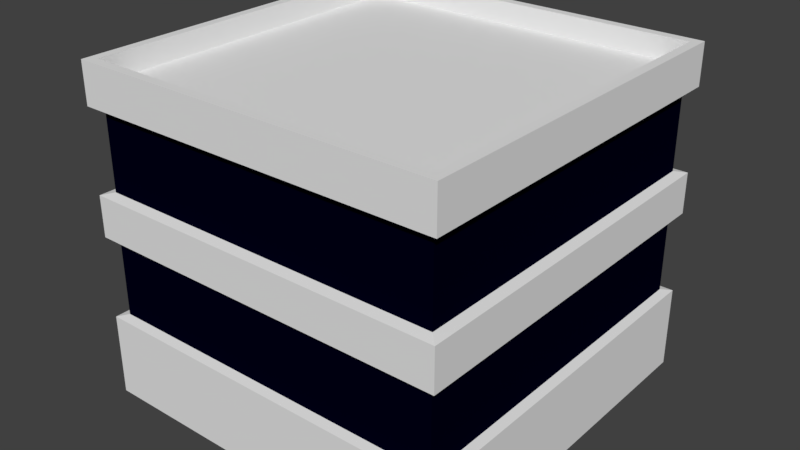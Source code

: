 # Source: buildingBottom.blend  (saved by Blender 2.77.0; exported with 4.5.12 LTS)
import bpy
from mathutils import Matrix  # noqa: F401  (used for matrix-valued properties, if any)

bpy.ops.wm.read_factory_settings(use_empty=True)
scene = bpy.context.scene
scene.name = 'Scene'

# ---- collections
col_collection_1 = bpy.data.collections.new('Collection 1'); scene.collection.children.link(col_collection_1)

# ---- materials (node trees are filled in below, after node groups)
mat_material = bpy.data.materials.new('Material')
mat_material.alpha_threshold = 0.0
mat_material.use_transparent_shadow = False
mat_material.roughness = 0.5
mat_material.line_color = (0.0, 0.0, 0.0, 1.0)
mat_window = bpy.data.materials.new('Window')
mat_window.alpha_threshold = 0.0
mat_window.use_transparent_shadow = False
mat_window.diffuse_color = (5.087e-05, 0.0001285, 0.008076, 1.0)
mat_window.roughness = 0.5

# ---- material node trees

# ---- world
world_world = bpy.data.worlds.new('World'); scene.world = world_world
world_world.color = (0.05088, 0.05088, 0.05088)
world_world.use_sun_shadow = False
world_world.sun_shadow_jitter_overblur = 0.0
world_world.cycles.sampling_method = 'MANUAL'

# ---- meshes
me_cube = bpy.data.meshes.new('Cube')
me_cube.from_pydata([(2.5, 2.5, -1.0), (2.5, -2.5, -1.0), (-2.5, -2.5, -1.0), (-2.5, 2.5, -1.0), (-2.375, 2.375, 3.444), (-2.375, -2.375, 3.444), (-2.375, -1.583, 3.444), (-2.375, -0.7917, 3.444), (2.365, 1.577, 2.859), (-2.365, 1.577, 2.859), (-2.365, 0.7884, 2.859), (-2.365, 5.736e-07, 2.859), (2.5, 1.667, -1.0), (2.5, 0.8333, -1.0), (2.5, 0.0, -1.0), (2.5, -0.8333, -1.0), (2.5, -1.667, -1.0), (-2.5, -1.667, -1.0), (-2.5, -0.8333, -1.0), (-2.5, 7.749e-07, -1.0), (-2.5, 0.8333, -1.0), (-2.5, 1.667, -1.0), (-2.375, 5.295e-07, 3.444), (-2.375, 1.583, 3.444), (-2.375, 0.7917, 3.444), (2.375, 1.583, 3.444), (2.375, 0.7917, 3.444), (2.375, -1.188e-06, 3.444), (2.375, -1.583, 3.444), (2.375, -0.7917, 3.444), (2.375, 2.375, 3.444), (1.696, 2.375, 3.444), (-2.365, -0.7884, 2.859), (-2.365, -1.577, 2.859), (2.365, -0.7884, 2.333), (2.365, -9.113e-07, 2.333), (2.365, 0.7884, 2.333), (2.365, 1.577, 2.333), (-2.365, 0.7884, 2.333), (-2.365, 6.112e-07, 2.333), (-2.365, -0.7884, 2.333), (-2.365, -1.577, 2.333), (1.786, 2.5, -1.0), (1.071, 2.5, -1.0), (0.3571, 2.5, -1.0), (-0.3571, 2.5, -1.0), (-1.071, 2.5, -1.0), (-1.786, 2.5, -1.0), (1.786, -2.5, -1.0), (1.071, -2.5, -1.0), (0.3571, -2.5, -1.0), (-0.3571, -2.5, -1.0), (-1.071, -2.5, -1.0), (-1.786, -2.5, -1.0), (1.018, 2.375, 3.444), (0.3393, 2.375, 3.444), (-0.3393, 2.375, 3.444), (-1.696, 2.375, 3.444), (-1.018, 2.375, 3.444), (2.375, -2.375, 3.444), (1.696, -2.375, 3.444), (1.018, -2.375, 3.444), (0.3393, -2.375, 3.444), (-0.3393, -2.375, 3.444), (-1.696, -2.375, 3.444), (-1.018, -2.375, 3.444), (2.365, -1.577, 2.333), (-1.689, -2.365, 2.333), (-2.365, 1.577, 2.333), (-1.689, 2.365, 2.333), (-2.365, 2.365, 2.333), (-2.365, 2.365, 1.808), (-2.365, -2.365, 2.333), (-2.365, -2.365, 1.808), (2.365, -2.365, 2.333), (2.365, -2.365, 1.808), (2.365, 2.365, 2.333), (2.365, 2.365, 1.808), (-1.018, -2.375, 3.152), (-0.3393, -2.375, 3.152), (0.3393, -2.375, 3.152), (1.018, -2.375, 3.152), (1.696, -2.375, 3.152), (-1.018, 2.375, 3.152), (-0.3393, 2.375, 3.152), (0.3393, 2.375, 3.152), (1.018, 2.375, 3.152), (1.696, 2.375, 3.152), (2.375, -0.7917, 3.152), (2.375, -1.188e-06, 3.152), (2.375, 0.7917, 3.152), (2.375, 1.583, 3.152), (2.375, 2.375, 3.152), (-2.375, 0.7917, 3.152), (-2.375, 5.295e-07, 3.152), (-2.375, -0.7917, 3.152), (-2.375, -1.583, 3.152), (-1.696, 2.375, 3.152), (-2.375, 2.375, 3.152), (-2.375, 1.583, 3.152), (-2.375, -2.375, 3.152), (-1.696, -2.375, 3.152), (2.375, -2.375, 3.152), (2.375, -1.583, 3.152), (1.786, 1.667, -1.0), (1.071, 1.667, -1.0), (0.3571, 1.667, -1.0), (-0.3571, 1.667, -1.0), (-1.071, 1.667, -1.0), (-1.786, 1.667, -1.0), (1.786, 0.8333, -1.0), (1.071, 0.8333, -1.0), (0.3571, 0.8333, -1.0), (-0.3571, 0.8333, -1.0), (-1.071, 0.8333, -1.0), (-1.786, 0.8333, -1.0), (1.786, 1.107e-07, -1.0), (1.071, 2.214e-07, -1.0), (0.3571, 3.321e-07, -1.0), (-0.3571, 4.428e-07, -1.0), (-1.071, 5.535e-07, -1.0), (-1.786, 6.642e-07, -1.0), (1.786, -0.8333, -1.0), (1.071, -0.8333, -1.0), (0.3571, -0.8333, -1.0), (-0.3571, -0.8333, -1.0), (-1.071, -0.8333, -1.0), (-1.786, -0.8333, -1.0), (1.786, -1.667, -1.0), (1.071, -1.667, -1.0), (0.3571, -1.667, -1.0), (-0.3571, -1.667, -1.0), (-1.071, -1.667, -1.0), (-1.786, -1.667, -1.0), (2.5, 2.5, -0.4444), (2.5, 2.5, 0.1111), (2.5, -2.5, -0.4444), (2.5, -2.5, 0.1111), (-2.5, -2.5, -0.4444), (-2.5, -2.5, 0.1111), (-2.5, 2.5, -0.4444), (-2.5, 2.5, 0.1111), (2.5, 1.667, 0.1111), (2.5, 1.667, -0.4444), (2.5, 0.8333, 0.1111), (2.5, 0.8333, -0.4444), (2.5, -3.179e-07, 0.1111), (2.5, -1.589e-07, -0.4444), (2.5, -0.8333, 0.1111), (2.5, -0.8333, -0.4444), (2.5, -1.667, 0.1111), (2.5, -1.667, -0.4444), (-2.5, -1.667, 0.1111), (-2.5, -1.667, -0.4444), (-2.5, -0.8333, 0.1111), (-2.5, -0.8333, -0.4444), (-2.5, 7.351e-07, 0.1111), (-2.5, 7.55e-07, -0.4444), (-2.5, 0.8333, 0.1111), (-2.5, 0.8333, -0.4444), (-2.5, 1.667, 0.1111), (-2.5, 1.667, -0.4444), (1.786, -2.5, 0.1111), (1.786, -2.5, -0.4444), (1.071, -2.5, 0.1111), (1.071, -2.5, -0.4444), (0.3571, -2.5, 0.1111), (0.3571, -2.5, -0.4444), (-0.3571, -2.5, 0.1111), (-0.3571, -2.5, -0.4444), (-1.071, -2.5, 0.1111), (-1.071, -2.5, -0.4444), (-1.786, -2.5, 0.1111), (-1.786, -2.5, -0.4444), (1.786, 2.5, -0.4444), (1.786, 2.5, 0.1111), (1.071, 2.5, -0.4444), (1.071, 2.5, 0.1111), (0.334, 2.397, -0.9743), (0.3571, 2.5, 0.1111), (1.002, 2.397, -0.9743), (-0.3571, 2.5, 0.1111), (-1.071, 2.5, -0.4444), (-1.071, 2.5, 0.1111), (-1.786, 2.5, -0.4444), (-1.786, 2.5, 0.1111), (2.5, 2.5, 1.222), (2.5, 2.5, 1.778), (2.5, -2.5, 1.222), (2.5, -2.5, 1.778), (-2.5, -2.5, 1.222), (-2.5, -2.5, 1.778), (-2.5, 2.5, 1.222), (-2.5, 2.5, 1.778), (2.5, 1.667, 1.778), (2.5, 1.667, 1.222), (2.5, 0.8333, 1.778), (2.5, 0.8333, 1.222), (2.5, -7.947e-07, 1.778), (2.5, -6.358e-07, 1.222), (2.5, -0.8333, 1.778), (2.5, -0.8333, 1.222), (2.5, -1.667, 1.778), (2.5, -1.667, 1.222), (-2.5, -1.667, 1.778), (-2.5, -1.667, 1.222), (-2.5, -0.8333, 1.778), (-2.5, -0.8333, 1.222), (-2.5, 6.755e-07, 1.778), (-2.5, 6.954e-07, 1.222), (-2.5, 0.8333, 1.778), (-2.5, 0.8333, 1.222), (-2.5, 1.667, 1.778), (-2.5, 1.667, 1.222), (1.786, -2.5, 1.778), (1.786, -2.5, 1.222), (1.071, -2.5, 1.778), (1.071, -2.5, 1.222), (0.3571, -2.5, 1.778), (0.3571, -2.5, 1.222), (-0.3571, -2.5, 1.778), (-0.3571, -2.5, 1.222), (-1.071, -2.5, 1.778), (-1.071, -2.5, 1.222), (-1.786, -2.5, 1.778), (-1.786, -2.5, 1.222), (1.786, 2.5, 1.222), (1.786, 2.5, 1.778), (1.071, 2.5, 1.222), (1.071, 2.5, 1.778), (0.3571, 2.5, 1.222), (0.3571, 2.5, 1.778), (-0.3571, 2.5, 1.222), (-0.3571, 2.5, 1.778), (-1.071, 2.5, 1.222), (-1.071, 2.5, 1.778), (-1.786, 2.5, 1.222), (-1.786, 2.5, 1.778), (2.5, 2.5, 2.889), (2.5, 2.5, 3.444), (2.5, -2.5, 2.889), (2.5, -2.5, 3.444), (-2.5, -2.5, 2.889), (-2.5, -2.5, 3.444), (-2.5, 2.5, 2.889), (-2.5, 2.5, 3.444), (-2.5, -1.667, 3.444), (-2.5, -1.667, 2.889), (-2.5, -0.8333, 3.444), (-2.5, -0.8333, 2.889), (-2.5, 5.762e-07, 3.444), (-2.5, 6.159e-07, 2.889), (-2.5, 0.8333, 3.444), (-2.5, 0.8333, 2.889), (-2.5, 1.667, 3.444), (-2.5, 1.667, 2.889), (2.5, 1.667, 3.444), (2.5, 1.667, 2.889), (2.5, 0.8333, 3.444), (2.5, 0.8333, 2.889), (2.5, -1.232e-06, 3.444), (2.5, -1.093e-06, 2.889), (2.5, -0.8333, 3.444), (2.5, -0.8333, 2.889), (2.5, -1.667, 3.444), (2.5, -1.667, 2.889), (1.786, 2.5, 2.889), (1.786, 2.5, 3.444), (1.071, 2.5, 2.889), (1.071, 2.5, 3.444), (0.3571, 2.5, 2.889), (0.3571, 2.5, 3.444), (-0.3571, 2.5, 2.889), (-0.3571, 2.5, 3.444), (-1.071, 2.5, 2.889), (-1.071, 2.5, 3.444), (-1.786, 2.5, 2.889), (-1.786, 2.5, 3.444), (1.786, -2.5, 3.444), (1.786, -2.5, 2.889), (1.071, -2.5, 3.444), (1.071, -2.5, 2.889), (0.3571, -2.5, 3.444), (0.3571, -2.5, 2.889), (-0.3571, -2.5, 3.444), (-0.3571, -2.5, 2.889), (-1.071, -2.5, 3.444), (-1.071, -2.5, 2.889), (-1.786, -2.5, 3.444), (-1.786, -2.5, 2.889), (2.378, 2.378, 0.1383), (2.378, 2.378, 0.6667), (2.378, -2.378, 0.1383), (2.378, -2.378, 0.6667), (-2.378, -2.378, 0.1383), (-2.378, -2.378, 0.6667), (-2.378, 2.378, 0.1383), (-2.378, 2.378, 0.6667), (-1.698, 2.378, 0.6667), (-2.378, 1.585, 0.6667), (-1.698, -2.378, 0.6667), (2.378, -1.585, 0.6667), (-2.378, -1.585, 0.6667), (-2.378, -0.7926, 0.6667), (-2.378, 6.857e-07, 0.6667), (-2.378, 0.7926, 0.6667), (2.378, 1.585, 0.6667), (2.378, 0.7926, 0.6667), (2.378, -4.481e-07, 0.6667), (2.378, -0.7926, 0.6667), (2.378, 1.585, 1.195), (2.378, 0.7926, 1.195), (2.378, -5.993e-07, 1.195), (2.378, -0.7926, 1.195), (2.378, -1.585, 1.195), (-2.378, -1.585, 1.195), (-2.378, -0.7926, 1.195), (-2.378, 6.668e-07, 1.195), (-2.378, 0.7926, 1.195), (-2.378, 1.585, 1.195), (1.698, 2.378, 0.6667), (1.019, 2.378, 0.6667), (0.3397, 2.378, 0.6667), (-0.3397, 2.378, 0.6667), (-1.019, 2.378, 0.6667), (1.698, -2.378, 0.6667), (1.019, -2.378, 0.6667), (0.3397, -2.378, 0.6667), (-0.3397, -2.378, 0.6667), (-1.019, -2.378, 0.6667), (1.698, -2.378, 1.195), (1.019, -2.378, 1.195), (0.3397, -2.378, 1.195), (-0.3397, -2.378, 1.195), (-1.019, -2.378, 1.195), (-1.698, -2.378, 1.195), (1.698, 2.378, 0.1383), (1.019, 2.378, 0.1383), (0.3397, 2.378, 0.1383), (-0.3397, 2.378, 0.1383), (-1.019, 2.378, 0.1383), (-1.698, 2.378, 0.1383), (2.378, 1.585, 0.1383), (2.378, 0.7926, 0.1383), (2.378, -2.97e-07, 0.1383), (2.378, -0.7926, 0.1383), (2.378, -1.585, 0.1383), (-2.378, -1.585, 0.1383), (-2.378, -0.7926, 0.1383), (-2.378, 7.046e-07, 0.1383), (-2.378, 0.7926, 0.1383), (-2.378, 1.585, 0.1383), (1.698, -2.378, 0.1383), (1.019, -2.378, 0.1383), (0.3397, -2.378, 0.1383), (-0.3397, -2.378, 0.1383), (-1.019, -2.378, 0.1383), (-1.698, -2.378, 0.1383), (2.378, 2.378, 1.195), (2.378, -2.378, 1.195), (-2.378, -2.378, 1.195), (-2.378, 2.378, 1.195), (1.698, 2.378, 1.195), (1.019, 2.378, 1.195), (0.3397, 2.378, 1.195), (-0.3397, 2.378, 1.195), (-1.019, 2.378, 1.195), (-1.698, 2.378, 1.195), (2.365, 0.7884, 2.859), (2.365, -1.043e-06, 2.859), (2.365, -0.7884, 2.859), (2.365, -1.577, 2.859), (1.689, 2.365, 2.333), (1.014, 2.365, 2.333), (0.3379, 2.365, 2.333), (-0.3379, 2.365, 2.333), (-1.014, 2.365, 2.333), (1.689, -2.365, 2.333), (1.014, -2.365, 2.333), (0.3379, -2.365, 2.333), (-0.3379, -2.365, 2.333), (-1.014, -2.365, 2.333), (1.689, 2.365, 1.808), (1.014, 2.365, 1.808), (0.3379, 2.365, 1.808), (-0.3379, 2.365, 1.808), (-1.014, 2.365, 1.808), (-1.689, 2.365, 1.808), (1.689, -2.365, 2.859), (1.014, -2.365, 2.859), (0.3379, -2.365, 2.859), (-0.3379, -2.365, 2.859), (-1.014, -2.365, 2.859), (-1.689, -2.365, 2.859), (2.365, 1.577, 1.808), (2.365, 0.7884, 1.808), (2.365, -7.609e-07, 1.808), (2.365, -0.7884, 1.808), (2.365, -1.577, 1.808), (-2.365, -1.577, 1.808), (-2.365, -0.7884, 1.808), (-2.365, 6.3e-07, 1.808), (-2.365, 0.7884, 1.808), (-2.365, 1.577, 1.808), (1.689, -2.365, 1.808), (1.014, -2.365, 1.808), (0.3379, -2.365, 1.808), (-0.3379, -2.365, 1.808), (-1.014, -2.365, 1.808), (-1.689, -2.365, 1.808), (2.365, 2.365, 2.859), (2.365, -2.365, 2.859), (-2.365, -2.365, 2.859), (-2.365, 2.365, 2.859), (1.689, 2.365, 2.859), (1.014, 2.365, 2.859), (0.3379, 2.365, 2.859), (-0.3379, 2.365, 2.859), (-1.014, 2.365, 2.859), (-1.689, 2.365, 2.859), (1.002, 2.5, -0.9743), (0.334, 2.5, -0.9743), (-0.334, 2.5, -0.9743), (-1.002, 2.5, -0.9743), (1.002, 2.5, -0.4546), (1.002, 2.5, 0.065), (0.334, 2.5, 0.065), (-0.334, 2.5, 0.065), (-1.002, 2.5, -0.4546), (-1.002, 2.5, 0.065), (-0.334, 2.397, -0.9743), (-1.002, 2.397, -0.9743), (1.002, 2.397, -0.4546), (1.002, 2.397, 0.065), (0.334, 2.397, -0.4546), (0.334, 2.397, 0.065), (-0.334, 2.397, -0.4546), (-0.334, 2.397, 0.065), (-1.002, 2.397, -0.4546), (-1.002, 2.397, 0.065), (0.9186, 2.397, -0.9743), (0.4176, 2.397, -0.9743), (0.9186, 2.397, -0.4546), (0.9186, 2.397, 0.065), (0.4176, 2.397, -0.4546), (0.4176, 2.397, 0.065), (0.2505, 2.397, -0.9743), (-0.2505, 2.397, -0.9743), (0.2505, 2.397, -0.4546), (0.2505, 2.397, 0.065), (-0.2505, 2.397, -0.4546), (-0.2505, 2.397, 0.065), (-0.4176, 2.397, -0.9743), (-0.9186, 2.397, -0.9743), (-0.4176, 2.397, -0.4546), (-0.4176, 2.397, 0.065), (-0.9186, 2.397, -0.4546), (-0.9186, 2.397, 0.065), (0.9186, 2.344, -0.9743), (0.4176, 2.344, -0.9743), (0.9186, 2.344, -0.4546), (0.9186, 2.344, 0.065), (0.4176, 2.344, -0.4546), (0.4176, 2.344, 0.065), (0.2505, 2.344, -0.9743), (-0.2505, 2.344, -0.9743), (0.2505, 2.344, -0.4546), (0.2505, 2.344, 0.065), (-0.2505, 2.344, -0.4546), (-0.2505, 2.344, 0.065), (-0.4176, 2.344, -0.9743), (-0.9186, 2.344, -0.9743), (-0.4176, 2.344, -0.4546), (-0.4176, 2.344, 0.065), (-0.9186, 2.344, -0.4546), (-0.9186, 2.344, 0.065)], [], [(133, 53, 2, 17), (288, 286, 65, 64), (184, 47, 3, 140), (252, 250, 22, 24), (229, 231, 384, 383), (190, 205, 315, 360), (154, 152, 347, 348), (281, 283, 390, 389), (232, 230, 364, 365), (238, 257, 8, 410), (179, 181, 339, 338), (206, 204, 399, 400), (231, 233, 385, 384), (283, 285, 391, 390), (257, 259, 368, 8), (208, 206, 400, 401), (233, 235, 386, 385), (205, 207, 316, 315), (156, 154, 348, 349), (234, 232, 365, 366), (181, 183, 340, 339), (207, 209, 317, 316), (285, 287, 392, 391), (259, 261, 369, 368), (210, 208, 401, 402), (235, 237, 387, 386), (287, 289, 393, 392), (158, 156, 349, 350), (236, 234, 366, 367), (183, 185, 341, 340), (209, 211, 318, 317), (160, 158, 350, 351), (239, 267, 31, 30), (282, 280, 61, 62), (277, 245, 4, 57), (260, 258, 26, 27), (273, 275, 58, 56), (47, 109, 21, 3), (109, 115, 20, 21), (115, 121, 19, 20), (121, 127, 18, 19), (127, 133, 17, 18), (15, 16, 128, 122), (122, 128, 129, 123), (123, 129, 130, 124), (124, 130, 131, 125), (125, 131, 132, 126), (126, 132, 133, 127), (14, 15, 122, 116), (116, 122, 123, 117), (117, 123, 124, 118), (118, 124, 125, 119), (119, 125, 126, 120), (120, 126, 127, 121), (13, 14, 116, 110), (110, 116, 117, 111), (111, 117, 118, 112), (112, 118, 119, 113), (113, 119, 120, 114), (114, 120, 121, 115), (12, 13, 110, 104), (104, 110, 111, 105), (105, 111, 112, 106), (106, 112, 113, 107), (107, 113, 114, 108), (108, 114, 115, 109), (0, 12, 104, 42), (42, 104, 105, 43), (43, 105, 106, 44), (44, 106, 107, 45), (45, 107, 108, 46), (46, 108, 109, 47), (261, 263, 370, 369), (212, 210, 402, 403), (237, 193, 71, 387), (263, 265, 371, 370), (214, 189, 75, 404), (265, 240, 411, 371), (192, 236, 367, 361), (185, 141, 296, 341), (211, 213, 319, 318), (162, 137, 292, 352), (141, 160, 351, 296), (188, 215, 330, 359), (213, 192, 361, 319), (164, 162, 352, 353), (139, 172, 357, 294), (215, 217, 331, 330), (225, 190, 360, 335), (166, 164, 353, 354), (193, 212, 403, 71), (266, 238, 410, 414), (289, 242, 412, 393), (216, 214, 404, 405), (191, 224, 409, 73), (268, 266, 414, 415), (4, 23, 99, 98), (63, 62, 80, 79), (27, 26, 90, 89), (57, 4, 98, 97), (31, 54, 86, 87), (5, 64, 101, 100), (58, 57, 97, 83), (30, 31, 87, 92), (59, 28, 103, 102), (241, 264, 28, 59), (246, 243, 5, 6), (254, 252, 24, 23), (56, 58, 83, 84), (62, 61, 81, 80), (55, 56, 84, 85), (61, 60, 82, 81), (24, 22, 94, 93), (26, 25, 91, 90), (60, 59, 102, 82), (22, 7, 95, 94), (25, 30, 92, 91), (134, 0, 42, 174), (174, 42, 43, 176), (177, 176, 424, 425), (45, 46, 423, 422), (181, 179, 426, 427), (182, 46, 47, 184), (64, 65, 78, 101), (28, 29, 88, 103), (7, 6, 96, 95), (23, 24, 93, 99), (65, 63, 79, 78), (29, 27, 89, 88), (6, 5, 100, 96), (101, 78, 79, 80, 81, 82, 102, 103, 88, 89, 90, 91, 92, 87, 86, 85, 84, 83, 97, 98, 99, 93, 94, 95, 96, 100), (284, 282, 62, 63), (262, 260, 27, 29), (54, 55, 85, 86), (267, 269, 54, 31), (16, 1, 48, 128), (128, 48, 49, 129), (129, 49, 50, 130), (130, 50, 51, 131), (131, 51, 52, 132), (132, 52, 53, 133), (137, 150, 346, 292), (183, 182, 184, 185), (217, 219, 332, 331), (182, 183, 429, 428), (203, 188, 359, 314), (176, 43, 420, 424), (168, 166, 354, 355), (44, 45, 422, 421), (142, 135, 290, 342), (175, 174, 176, 177), (219, 221, 333, 332), (135, 134, 174, 175), (52, 171, 173, 53), (171, 170, 172, 173), (51, 169, 171, 52), (169, 168, 170, 171), (50, 167, 169, 51), (167, 166, 168, 169), (49, 165, 167, 50), (165, 164, 166, 167), (48, 163, 165, 49), (163, 162, 164, 165), (1, 136, 163, 48), (136, 137, 162, 163), (20, 159, 161, 21), (159, 158, 160, 161), (19, 157, 159, 20), (157, 156, 158, 159), (18, 155, 157, 19), (155, 154, 156, 157), (17, 153, 155, 18), (153, 152, 154, 155), (2, 138, 153, 17), (138, 139, 152, 153), (15, 149, 151, 16), (149, 148, 150, 151), (14, 147, 149, 15), (147, 146, 148, 149), (13, 145, 147, 14), (145, 144, 146, 147), (12, 143, 145, 13), (143, 142, 144, 145), (0, 134, 143, 12), (134, 135, 142, 143), (16, 151, 136, 1), (151, 150, 137, 136), (53, 173, 138, 2), (173, 172, 139, 138), (21, 161, 140, 3), (161, 160, 141, 140), (170, 168, 355, 356), (185, 184, 140, 141), (218, 216, 405, 406), (235, 234, 236, 237), (255, 244, 413, 9), (233, 232, 234, 235), (189, 202, 398, 75), (231, 230, 232, 233), (270, 268, 415, 416), (229, 228, 230, 231), (244, 276, 419, 413), (227, 226, 228, 229), (220, 218, 406, 407), (187, 186, 226, 227), (186, 195, 310, 358), (223, 222, 224, 225), (144, 142, 342, 343), (221, 220, 222, 223), (221, 223, 334, 333), (219, 218, 220, 221), (195, 197, 311, 310), (217, 216, 218, 219), (172, 170, 356, 357), (215, 214, 216, 217), (146, 144, 343, 344), (188, 189, 214, 215), (223, 225, 335, 334), (211, 210, 212, 213), (197, 199, 312, 311), (209, 208, 210, 211), (148, 146, 344, 345), (207, 206, 208, 209), (226, 186, 358, 362), (205, 204, 206, 207), (135, 175, 336, 290), (190, 191, 204, 205), (199, 201, 313, 312), (201, 200, 202, 203), (150, 148, 345, 346), (199, 198, 200, 201), (228, 226, 362, 363), (197, 196, 198, 199), (175, 177, 337, 336), (195, 194, 196, 197), (201, 203, 314, 313), (186, 187, 194, 195), (152, 139, 294, 347), (203, 202, 189, 188), (230, 228, 363, 364), (225, 224, 191, 190), (177, 179, 338, 337), (213, 212, 193, 192), (194, 187, 77, 394), (237, 236, 192, 193), (272, 270, 416, 417), (287, 286, 288, 289), (242, 247, 33, 412), (285, 284, 286, 287), (222, 220, 407, 408), (283, 282, 284, 285), (196, 194, 394, 395), (281, 280, 282, 283), (274, 272, 417, 418), (279, 278, 280, 281), (247, 249, 32, 33), (240, 241, 278, 279), (275, 277, 57, 58), (275, 274, 276, 277), (243, 288, 64, 5), (273, 272, 274, 275), (248, 246, 6, 7), (271, 270, 272, 273), (278, 241, 59, 60), (269, 268, 270, 271), (256, 239, 30, 25), (267, 266, 268, 269), (269, 271, 55, 54), (239, 238, 266, 267), (224, 222, 408, 409), (263, 262, 264, 265), (198, 196, 395, 396), (261, 260, 262, 263), (276, 274, 418, 419), (259, 258, 260, 261), (249, 251, 11, 32), (257, 256, 258, 259), (200, 198, 396, 397), (238, 239, 256, 257), (187, 227, 382, 77), (253, 252, 254, 255), (240, 279, 388, 411), (251, 250, 252, 253), (251, 253, 10, 11), (249, 248, 250, 251), (202, 200, 397, 398), (247, 246, 248, 249), (227, 229, 383, 382), (242, 243, 246, 247), (286, 284, 63, 65), (277, 276, 244, 245), (279, 281, 389, 388), (255, 254, 245, 244), (253, 255, 9, 10), (289, 288, 243, 242), (204, 191, 73, 399), (265, 264, 241, 240), (367, 298, 297, 361), (351, 299, 297, 296), (357, 300, 295, 294), (346, 301, 293, 292), (290, 291, 306, 342), (342, 306, 307, 343), (343, 307, 308, 344), (344, 308, 309, 345), (345, 309, 301, 346), (294, 295, 302, 347), (347, 302, 303, 348), (348, 303, 304, 349), (349, 304, 305, 350), (350, 305, 299, 351), (292, 293, 325, 352), (352, 325, 326, 353), (353, 326, 327, 354), (354, 327, 328, 355), (355, 328, 329, 356), (356, 329, 300, 357), (358, 291, 320, 362), (362, 320, 321, 363), (363, 321, 322, 364), (364, 322, 323, 365), (365, 323, 324, 366), (366, 324, 298, 367), (324, 340, 341, 298), (323, 339, 340, 324), (322, 338, 339, 323), (321, 337, 338, 322), (320, 336, 337, 321), (291, 290, 336, 320), (298, 341, 296, 297), (329, 334, 335, 300), (328, 333, 334, 329), (327, 332, 333, 328), (326, 331, 332, 327), (325, 330, 331, 326), (293, 359, 330, 325), (305, 318, 319, 299), (304, 317, 318, 305), (303, 316, 317, 304), (302, 315, 316, 303), (295, 360, 315, 302), (309, 313, 314, 301), (308, 312, 313, 309), (307, 311, 312, 308), (306, 310, 311, 307), (291, 358, 310, 306), (301, 314, 359, 293), (300, 335, 360, 295), (299, 319, 361, 297), (419, 69, 70, 413), (403, 68, 70, 71), (409, 67, 72, 73), (398, 66, 74, 75), (77, 76, 37, 394), (394, 37, 36, 395), (395, 36, 35, 396), (396, 35, 34, 397), (397, 34, 66, 398), (73, 72, 41, 399), (399, 41, 40, 400), (400, 40, 39, 401), (401, 39, 38, 402), (402, 38, 68, 403), (75, 74, 377, 404), (404, 377, 378, 405), (405, 378, 379, 406), (406, 379, 380, 407), (407, 380, 381, 408), (408, 381, 67, 409), (410, 76, 372, 414), (414, 372, 373, 415), (415, 373, 374, 416), (416, 374, 375, 417), (417, 375, 376, 418), (418, 376, 69, 419), (376, 386, 387, 69), (375, 385, 386, 376), (374, 384, 385, 375), (373, 383, 384, 374), (372, 382, 383, 373), (76, 77, 382, 372), (69, 387, 71, 70), (381, 392, 393, 67), (380, 391, 392, 381), (379, 390, 391, 380), (378, 389, 390, 379), (377, 388, 389, 378), (74, 411, 388, 377), (34, 370, 371, 66), (35, 369, 370, 34), (36, 368, 369, 35), (37, 8, 368, 36), (76, 410, 8, 37), (38, 10, 9, 68), (39, 11, 10, 38), (40, 32, 11, 39), (41, 33, 32, 40), (72, 412, 33, 41), (68, 9, 413, 70), (67, 393, 412, 72), (66, 371, 411, 74), (420, 421, 178, 180), (428, 429, 439, 438), (424, 420, 180, 432), (427, 426, 435, 437), (423, 428, 438, 431), (422, 423, 431, 430), (183, 181, 427, 429), (43, 44, 421, 420), (179, 177, 425, 426), (46, 182, 428, 423), (435, 433, 443, 445), (435, 434, 448, 449), (430, 431, 453, 452), (437, 436, 454, 455), (436, 437, 451, 450), (434, 435, 445, 444), (425, 424, 432, 433), (429, 427, 437, 439), (421, 422, 430, 178), (426, 425, 433, 435), (454, 452, 470, 472), (451, 449, 467, 469), (433, 432, 442, 443), (180, 178, 441, 440), (178, 434, 444, 441), (432, 180, 440, 442), (443, 442, 460, 461), (452, 453, 471, 470), (437, 435, 449, 451), (430, 436, 450, 447), (434, 178, 446, 448), (178, 430, 447, 446), (450, 451, 469, 468), (442, 440, 458, 460), (439, 437, 455, 457), (431, 438, 456, 453), (436, 430, 452, 454), (438, 439, 457, 456), (264, 262, 29, 28), (245, 254, 23, 4), (250, 248, 7, 22), (280, 278, 60, 61), (258, 256, 25, 26), (271, 273, 56, 55), (441, 444, 462, 459), (455, 454, 472, 473), (444, 445, 463, 462), (446, 447, 465, 464), (453, 456, 474, 471), (445, 443, 461, 463), (448, 446, 464, 466), (456, 457, 475, 474), (449, 448, 466, 467), (457, 455, 473, 475), (440, 441, 459, 458), (447, 450, 468, 465), (459, 462, 463, 461, 460, 458), (465, 468, 469, 467, 466, 464), (471, 474, 475, 473, 472, 470)])
me_cube.polygons.foreach_set('material_index', [0, 0, 0, 0, 0, 0, 0, 0, 0, 0, 0, 0, 0, 0, 0, 0, 0, 0, 0, 0, 0, 0, 0, 0, 0, 0, 0, 0, 0, 0, 0, 0, 0, 0, 0, 0, 0, 0, 0, 0, 0, 0, 0, 0, 0, 0, 0, 0, 0, 0, 0, 0, 0, 0, 0, 0, 0, 0, 0, 0, 0, 0, 0, 0, 0, 0, 0, 0, 0, 0, 0, 0, 0, 0, 0, 0, 0, 0, 0, 0, 0, 0, 0, 0, 0, 0, 0, 0, 0, 0, 0, 0, 0, 0, 0, 0, 0, 0, 0, 0, 0, 0, 0, 0, 0, 0, 0, 0, 0, 0, 0, 0, 0, 0, 0, 0, 0, 0, 0, 0, 0, 0, 0, 0, 0, 0, 0, 0, 0, 0, 0, 0, 0, 0, 0, 0, 0, 0, 0, 0, 0, 0, 0, 0, 0, 0, 0, 0, 0, 0, 0, 0, 0, 0, 0, 0, 0, 0, 0, 0, 0, 0, 0, 0, 0, 0, 0, 0, 0, 0, 0, 0, 0, 0, 0, 0, 0, 0, 0, 0, 0, 0, 0, 0, 0, 0, 0, 0, 0, 0, 0, 0, 0, 0, 0, 0, 0, 0, 0, 0, 0, 0, 0, 0, 0, 0, 0, 0, 0, 0, 0, 0, 0, 0, 0, 0, 0, 0, 0, 0, 0, 0, 0, 0, 0, 0, 0, 0, 0, 0, 0, 0, 0, 0, 0, 0, 0, 0, 0, 0, 0, 0, 0, 0, 0, 0, 0, 0, 0, 0, 0, 0, 0, 0, 0, 0, 0, 0, 0, 0, 0, 0, 0, 0, 0, 0, 0, 0, 0, 0, 0, 0, 0, 0, 0, 0, 0, 0, 0, 0, 0, 0, 0, 0, 0, 0, 0, 0, 0, 0, 0, 0, 0, 0, 0, 0, 0, 1, 1, 1, 1, 1, 1, 1, 1, 1, 1, 1, 1, 1, 1, 1, 1, 1, 1, 1, 1, 1, 1, 1, 1, 1, 1, 1, 1, 1, 1, 1, 1, 1, 1, 1, 1, 1, 1, 1, 1, 1, 1, 1, 1, 1, 1, 1, 1, 1, 1, 1, 1, 1, 1, 1, 1, 1, 1, 1, 1, 1, 1, 1, 1, 1, 1, 1, 1, 1, 1, 1, 1, 1, 1, 1, 1, 1, 1, 1, 1, 1, 1, 1, 1, 1, 1, 1, 1, 1, 1, 1, 1, 1, 1, 1, 1, 1, 1, 1, 1, 1, 1, 1, 1, 0, 0, 0, 0, 0, 0, 0, 0, 0, 0, 0, 0, 0, 0, 0, 0, 0, 0, 0, 0, 0, 0, 0, 0, 0, 0, 0, 0, 0, 0, 0, 0, 0, 0, 0, 0, 0, 0, 0, 0, 0, 0, 0, 0, 0, 0, 0, 0, 0, 0, 0, 0, 0, 0, 0, 0, 1, 1, 1])
me_cube.materials.append(mat_material)
me_cube.materials.append(mat_window)
me_cube.use_remesh_preserve_volume = False
me_cube.use_remesh_preserve_attributes = False
me_cube.use_mirror_vertex_groups = False
me_cube.update()

# ---- objects
ob_cube = bpy.data.objects.new('Cube', me_cube)

# ---- transforms, parenting, visibility, modifiers, constraints
ob_cube.location = (0.0, 0.0, 1.0)
ob_cube.lock_rotations_4d = False
ob_cube.empty_display_type = 'ARROWS'
ob_cube.lineart.crease_threshold = 0.0

# ---- collection membership
col_collection_1.objects.link(ob_cube)

# ---- scene / render settings (as saved in the file)
scene.frame_start = 1; scene.frame_end = 250; scene.frame_set(1)
scene.render.engine = 'BLENDER_EEVEE_NEXT'
scene.render.resolution_percentage = 50
scene.render.dither_intensity = 0.0
scene.cycles.use_denoising = False
scene.cycles.samples = 128
scene.cycles.sampling_pattern = 'TABULATED_SOBOL'
scene.cycles.light_sampling_threshold = 0.0
scene.cycles.use_adaptive_sampling = False
scene.cycles.use_light_tree = False
scene.cycles.blur_glossy = 0.0
scene.cycles.sample_clamp_indirect = 0.0
scene.view_settings.view_transform = 'Standard'
bpy.context.view_layer.update()

# ---- added for rendering (the .blend has no active camera and no usable light): camera, sun
cam_auto = bpy.data.cameras.new('AutoCamera')
cam_auto.lens = 50.0
cam_auto.sensor_width = 36.0
cam_auto.clip_end = 1000.0
ob_auto_camera = bpy.data.objects.new('AutoCamera', cam_auto)
scene.collection.objects.link(ob_auto_camera)
ob_auto_camera.location = (7.72732, -9.27279, 8.40408)
ob_auto_camera.rotation_euler = (1.09748, -7.21219e-08, 0.694738)
scene.camera = ob_auto_camera
light_auto_sun = bpy.data.lights.new('AutoSun', 'SUN')
light_auto_sun.energy = 3.0
light_auto_sun.angle = 0.0523599
ob_auto_sun = bpy.data.objects.new('AutoSun', light_auto_sun)
scene.collection.objects.link(ob_auto_sun)
ob_auto_sun.rotation_euler = (0.872665, 0.174533, 0.523599)
bpy.context.view_layer.update()
